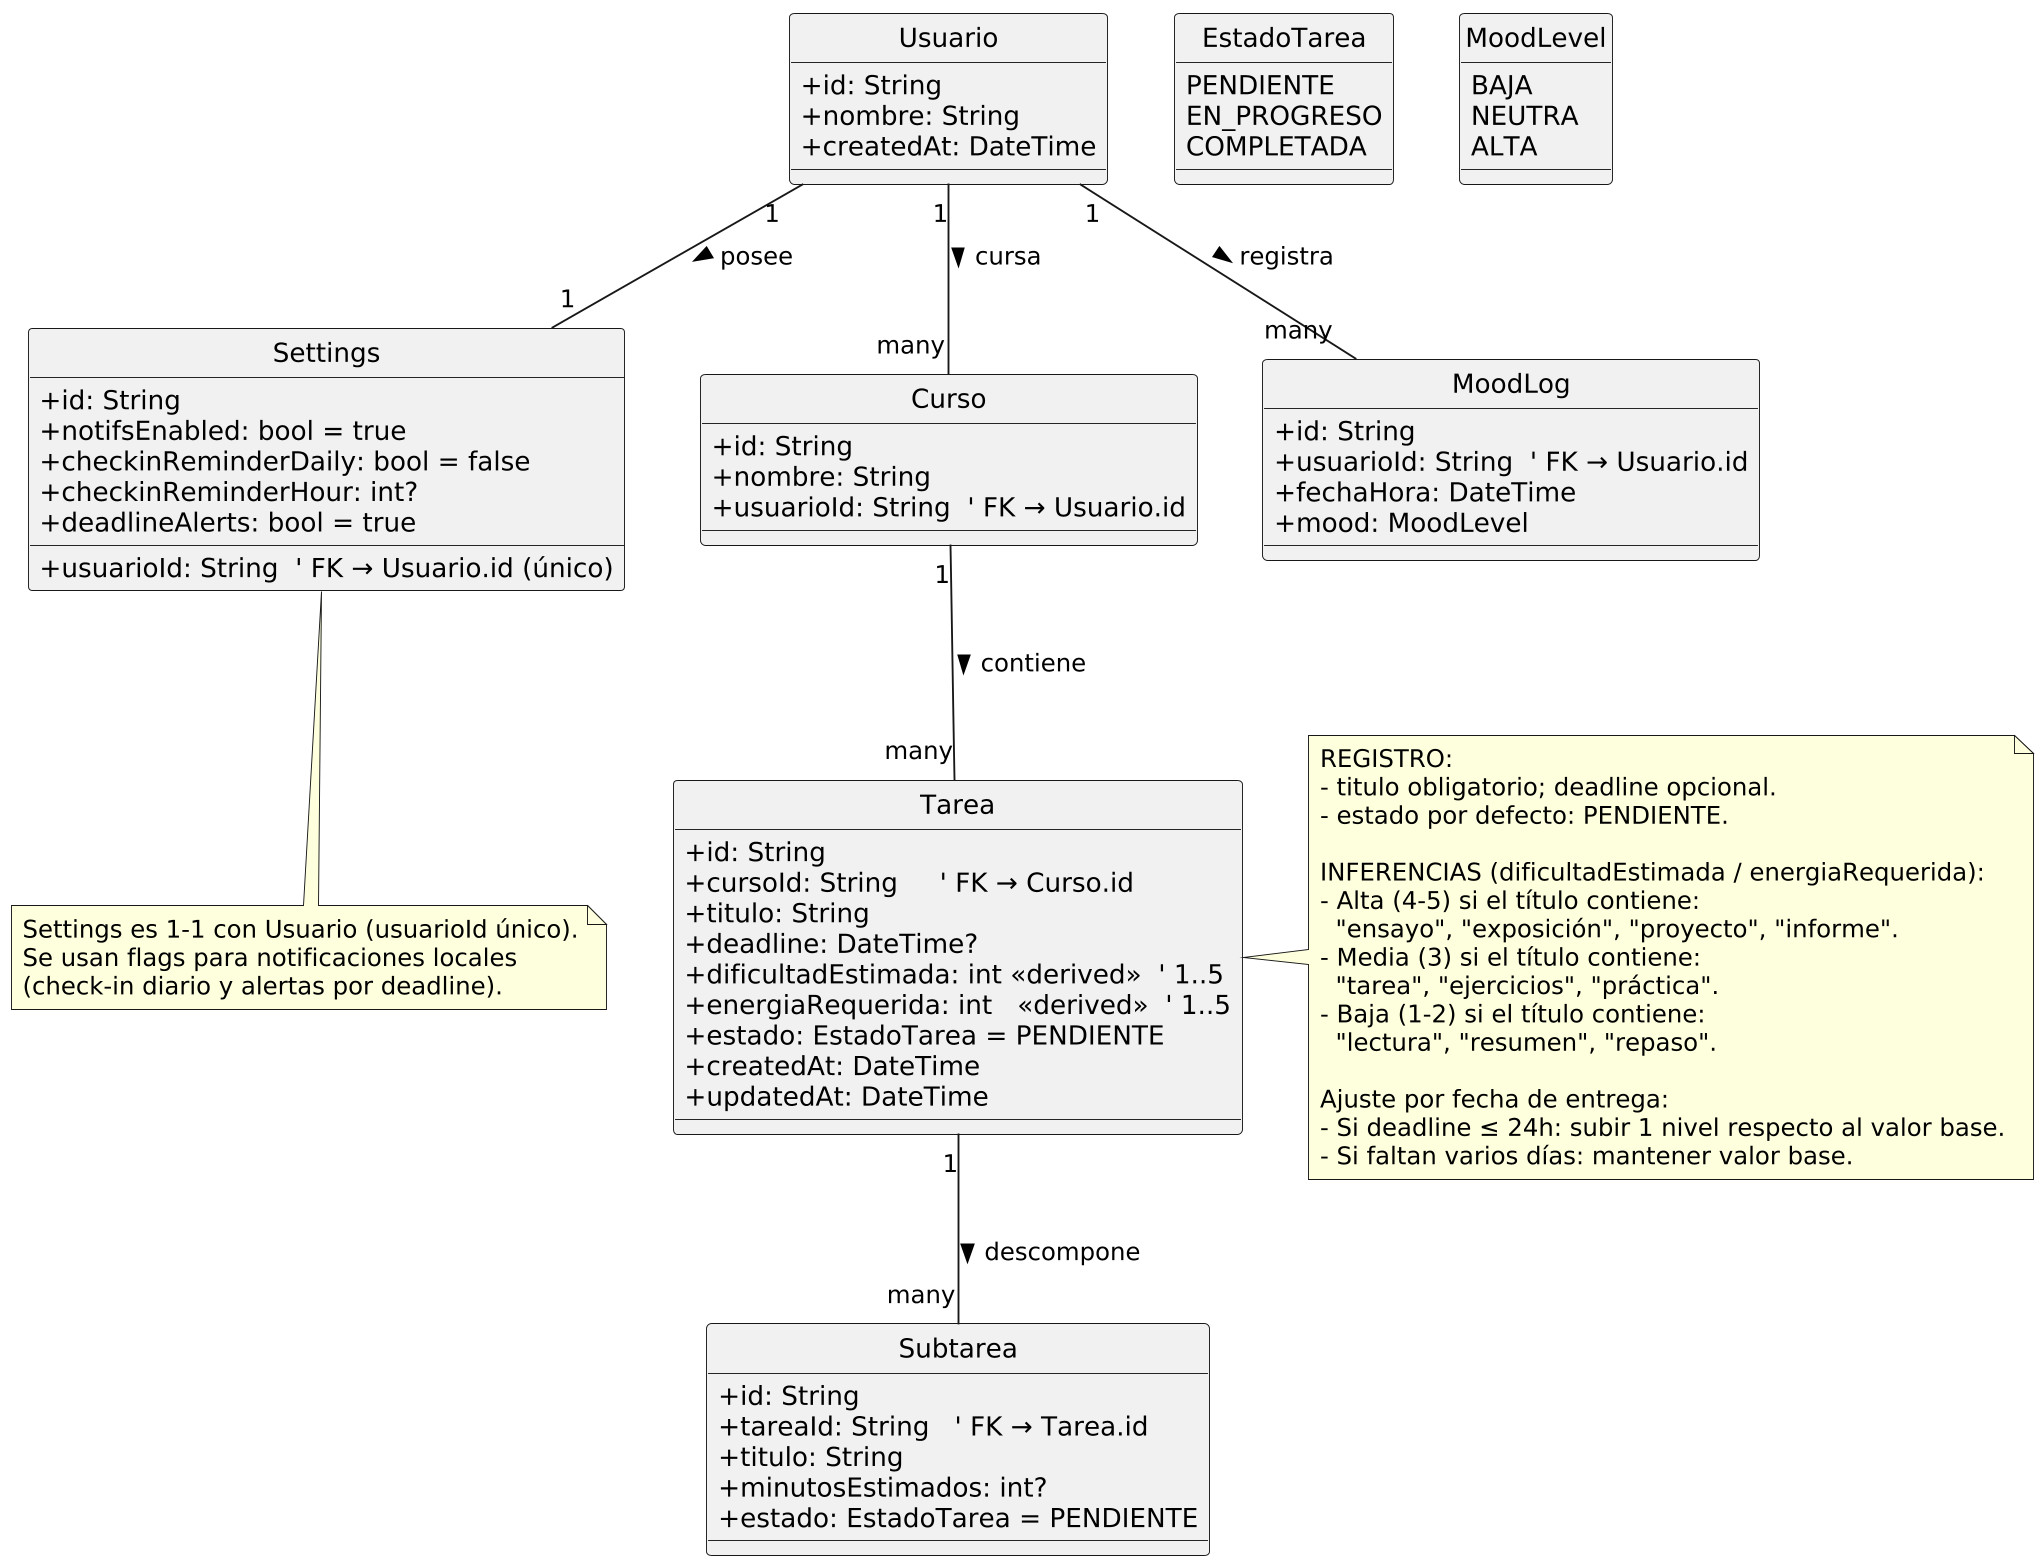

The diagram above was rendered by PlantUML. Its source (embedded in the PNG):
@startuml
hide circle
skinparam classAttributeIconSize 0
skinparam dpi 180

' =========================
' Enumeraciones
' =========================
enum EstadoTarea {
  PENDIENTE
  EN_PROGRESO
  COMPLETADA
}

enum MoodLevel {
  BAJA
  NEUTRA
  ALTA
}

' =========================
' Clases
' =========================
class Usuario {
  +id: String
  +nombre: String
  +createdAt: DateTime
}

class Settings {
  +id: String
  +usuarioId: String  ' FK → Usuario.id (único)
  +notifsEnabled: bool = true
  +checkinReminderDaily: bool = false
  +checkinReminderHour: int?
  +deadlineAlerts: bool = true
}

class Curso {
  +id: String
  +nombre: String
  +usuarioId: String  ' FK → Usuario.id
}

class Tarea {
  +id: String
  +cursoId: String     ' FK → Curso.id
  +titulo: String
  +deadline: DateTime?
  +dificultadEstimada: int <<derived>>  ' 1..5
  +energiaRequerida: int   <<derived>>  ' 1..5
  +estado: EstadoTarea = PENDIENTE
  +createdAt: DateTime
  +updatedAt: DateTime
}

class Subtarea {
  +id: String
  +tareaId: String   ' FK → Tarea.id
  +titulo: String
  +minutosEstimados: int?
  +estado: EstadoTarea = PENDIENTE
}

class MoodLog {
  +id: String
  +usuarioId: String  ' FK → Usuario.id
  +fechaHora: DateTime
  +mood: MoodLevel
}

' =========================
' Relaciones
' =========================
Usuario "1" -- "1" Settings : posee >
Usuario "1" -- "many" Curso : cursa >
Curso "1" -- "many" Tarea : contiene >
Tarea "1" -- "many" Subtarea : descompone >
Usuario "1" -- "many" MoodLog : registra >

' =========================
' Notas (Reglas e inferencias + Defaults)
' =========================
note right of Tarea
REGISTRO:
- titulo obligatorio; deadline opcional.
- estado por defecto: PENDIENTE.

INFERENCIAS (dificultadEstimada / energiaRequerida):
- Alta (4-5) si el título contiene:
  "ensayo", "exposición", "proyecto", "informe".
- Media (3) si el título contiene:
  "tarea", "ejercicios", "práctica".
- Baja (1-2) si el título contiene:
  "lectura", "resumen", "repaso".

Ajuste por fecha de entrega:
- Si deadline ≤ 24h: subir 1 nivel respecto al valor base.
- Si faltan varios días: mantener valor base.
end note

note bottom of Settings
Settings es 1-1 con Usuario (usuarioId único).
Se usan flags para notificaciones locales
(check-in diario y alertas por deadline).
end note
@enduml